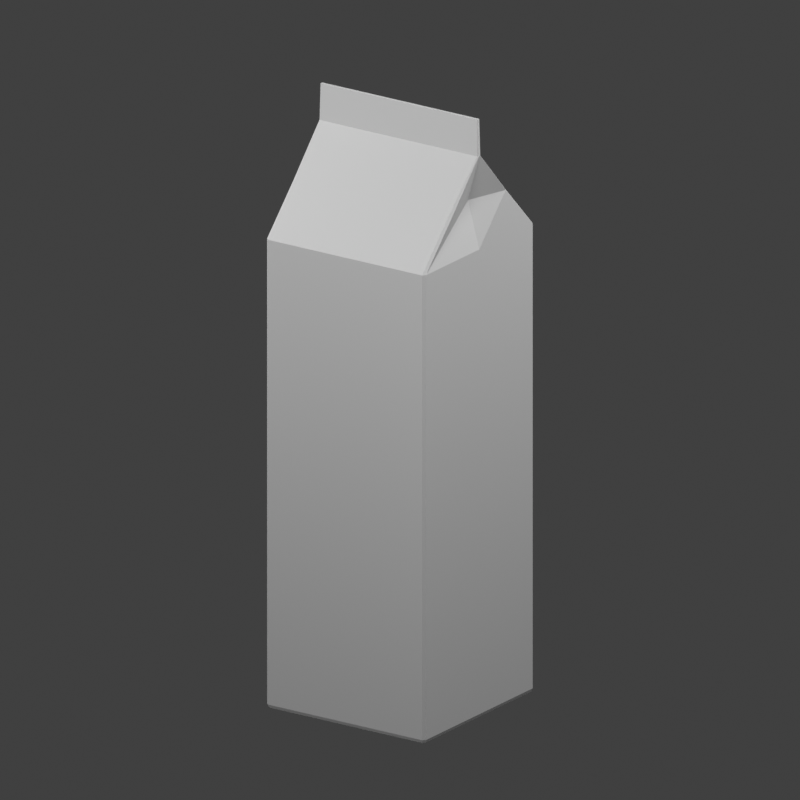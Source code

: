 # Source: NEW607_LOD2.blend  (saved by Blender 4.3.34; exported with 4.5.12 LTS)
import bpy
from mathutils import Matrix  # noqa: F401  (used for matrix-valued properties, if any)

bpy.ops.wm.read_factory_settings(use_empty=True)
scene = bpy.context.scene
scene.name = 'Scene'

# ---- collections
col_collection = bpy.data.collections.new('Collection'); scene.collection.children.link(col_collection)

# ---- materials (node trees are filled in below, after node groups)
mat_uniform_opaque_gray = bpy.data.materials.new('Uniform_opaque_gray')

# ---- material node trees
mat_uniform_opaque_gray.use_nodes = True; mat_uniform_opaque_gray.node_tree.nodes.clear()
_N = mat_uniform_opaque_gray.node_tree.nodes; _L = mat_uniform_opaque_gray.node_tree.links
n0 = _N.new('ShaderNodeBsdfPrincipled'); n0.name = 'Principled BSDF'; n0.location = (10, 300)
n0.inputs[0].default_value = (0.38, 0.38, 0.38, 1.0)
n0.inputs[2].default_value = 0.74
n1 = _N.new('ShaderNodeOutputMaterial'); n1.name = 'Material Output'; n1.location = (300, 300)
_L.new(n0.outputs[0], n1.inputs[0])
n1.is_active_output = True

# ---- world
world_world = bpy.data.worlds.new('World'); scene.world = world_world
world_world.use_nodes = True; world_world.node_tree.nodes.clear()
_N = world_world.node_tree.nodes; _L = world_world.node_tree.links
n0 = _N.new('ShaderNodeOutputWorld'); n0.name = 'World Output'; n0.location = (300, 300)
n1 = _N.new('ShaderNodeBackground'); n1.name = 'Background'; n1.location = (10, 300)
n1.inputs[0].default_value = (0.05088, 0.05088, 0.05088, 1.0)
_L.new(n1.outputs[0], n0.inputs[0])
n0.is_active_output = True
world_world.color = (0.24, 0.24, 0.24)
world_world.sun_shadow_jitter_overblur = 0.0

# ---- cameras
cam_camera_001 = bpy.data.cameras.new('Camera.001')
cam_camera_001.type = 'ORTHO'
cam_camera_001.ortho_scale = 0.29

# ---- lights
light_key = bpy.data.lights.new('Key', 'AREA')
light_key.energy = 2.917
light_key.shape = 'DISK'
light_key.size = 0.3
light_fill = bpy.data.lights.new('Fill', 'AREA')
light_fill.energy = 1.333
light_fill.shape = 'DISK'
light_fill.size = 0.3
light_rim = bpy.data.lights.new('Rim', 'AREA')
light_rim.energy = 2.083
light_rim.shape = 'DISK'

# ---- meshes
me_analytic_lod2 = bpy.data.meshes.new('Analytic_LOD2')
me_analytic_lod2.from_pydata([(-0.0336, -0.0346, 0.0), (0.0, -0.0346, 0.0), (0.0336, -0.0346, 0.0), (0.0346, -0.0336, 0.0), (0.0346, 0.0, 0.0), (0.0346, 0.0336, 0.0), (0.0336, 0.0346, 0.0), (0.0, 0.0346, 0.0), (-0.0336, 0.0346, 0.0), (-0.0346, 0.0336, 0.0), (-0.0346, 0.0, 0.0), (-0.0346, -0.0336, 0.0), (-0.034, -0.035, 0.0012), (0.0, -0.035, 0.0012), (0.034, -0.035, 0.0012), (0.035, -0.034, 0.0012), (0.035, 0.0, 0.0012), (0.035, 0.034, 0.0012), (0.034, 0.035, 0.0012), (0.0, 0.035, 0.0012), (-0.034, 0.035, 0.0012), (-0.035, 0.034, 0.0012), (-0.035, 0.0, 0.0012), (-0.035, -0.034, 0.0012), (-0.034, -0.035, 0.18), (0.0, -0.035, 0.18), (0.034, -0.035, 0.18), (0.035, -0.034, 0.18), (0.035, 0.0, 0.18), (0.035, 0.034, 0.18), (0.034, 0.035, 0.18), (0.0, 0.035, 0.18), (-0.034, 0.035, 0.18), (-0.035, 0.034, 0.18), (-0.035, 0.0, 0.18), (-0.035, -0.034, 0.18), (-0.034, -0.0178, 0.198), (0.0, -0.0178, 0.198), (0.034, -0.0178, 0.198), (0.035, -0.0168, 0.198), (0.03, 0.0, 0.198), (0.035, 0.0168, 0.198), (0.034, 0.0178, 0.198), (0.0, 0.0178, 0.198), (-0.034, 0.0178, 0.198), (-0.035, 0.0168, 0.198), (-0.03, 0.0, 0.198), (-0.035, -0.0168, 0.198), (-0.0347, -0.0009, 0.216), (0.0, -0.0009, 0.216), (0.0347, -0.0009, 0.216), (0.035, -0.0006, 0.216), (0.035, 0.0, 0.216), (0.035, 0.0006, 0.216), (0.0347, 0.0009, 0.216), (0.0, 0.0009, 0.216), (-0.0347, 0.0009, 0.216), (-0.035, 0.0006, 0.216), (-0.035, 0.0, 0.216), (-0.035, -0.0006, 0.216), (-0.0345, -0.0006, 0.23), (0.0, -0.0006, 0.23), (0.0345, -0.0006, 0.23), (0.0347, -0.0004, 0.23), (0.0347, 0.0, 0.23), (0.0347, 0.0004, 0.23), (0.0345, 0.0006, 0.23), (0.0, 0.0006, 0.23), (-0.0345, 0.0006, 0.23), (-0.0347, 0.0004, 0.23), (-0.0347, 0.0, 0.23), (-0.0347, -0.0004, 0.23), (0.0, 0.0, 0.00035), (0.0, 0.0, 0.23)], [], [(0, 1, 13), (0, 13, 12), (1, 2, 14), (1, 14, 13), (2, 3, 15), (2, 15, 14), (3, 4, 16), (3, 16, 15), (4, 5, 17), (4, 17, 16), (5, 6, 18), (5, 18, 17), (6, 7, 19), (6, 19, 18), (7, 8, 20), (7, 20, 19), (8, 9, 21), (8, 21, 20), (9, 10, 22), (9, 22, 21), (10, 11, 23), (10, 23, 22), (11, 0, 12), (11, 12, 23), (12, 13, 25), (12, 25, 24), (13, 14, 26), (13, 26, 25), (14, 15, 27), (14, 27, 26), (15, 16, 28), (15, 28, 27), (16, 17, 29), (16, 29, 28), (17, 18, 30), (17, 30, 29), (18, 19, 31), (18, 31, 30), (19, 20, 32), (19, 32, 31), (20, 21, 33), (20, 33, 32), (21, 22, 34), (21, 34, 33), (22, 23, 35), (22, 35, 34), (23, 12, 24), (23, 24, 35), (24, 25, 37), (24, 37, 36), (25, 26, 38), (25, 38, 37), (26, 27, 39), (26, 39, 38), (27, 28, 40), (27, 40, 39), (28, 29, 41), (28, 41, 40), (29, 30, 42), (29, 42, 41), (30, 31, 43), (30, 43, 42), (31, 32, 44), (31, 44, 43), (32, 33, 45), (32, 45, 44), (33, 34, 46), (33, 46, 45), (34, 35, 47), (34, 47, 46), (35, 24, 36), (35, 36, 47), (36, 37, 49), (36, 49, 48), (37, 38, 50), (37, 50, 49), (38, 39, 51), (38, 51, 50), (39, 40, 52), (39, 52, 51), (40, 41, 53), (40, 53, 52), (41, 42, 54), (41, 54, 53), (42, 43, 55), (42, 55, 54), (43, 44, 56), (43, 56, 55), (44, 45, 57), (44, 57, 56), (45, 46, 58), (45, 58, 57), (46, 47, 59), (46, 59, 58), (47, 36, 48), (47, 48, 59), (48, 49, 61), (48, 61, 60), (49, 50, 62), (49, 62, 61), (50, 51, 63), (50, 63, 62), (51, 52, 64), (51, 64, 63), (52, 53, 65), (52, 65, 64), (53, 54, 66), (53, 66, 65), (54, 55, 67), (54, 67, 66), (55, 56, 68), (55, 68, 67), (56, 57, 69), (56, 69, 68), (57, 58, 70), (57, 70, 69), (58, 59, 71), (58, 71, 70), (59, 48, 60), (59, 60, 71), (72, 1, 0), (72, 2, 1), (72, 3, 2), (72, 4, 3), (72, 5, 4), (72, 6, 5), (72, 7, 6), (72, 8, 7), (72, 9, 8), (72, 10, 9), (72, 11, 10), (72, 0, 11), (73, 60, 61), (73, 61, 62), (73, 62, 63), (73, 63, 64), (73, 64, 65), (73, 65, 66), (73, 66, 67), (73, 67, 68), (73, 68, 69), (73, 69, 70), (73, 70, 71), (73, 71, 60)])
_uv = me_analytic_lod2.uv_layers.new(name='UV_Padded_Disjoint_Triangles')
_uv.uv.foreach_set('vector', [0.0125, 0.0125, 0.07083, 0.0125, 0.0125, 0.07083, 0.09583, 0.0125, 0.1542, 0.0125, 0.09583, 0.07083, 0.1792, 0.0125, 0.2375, 0.0125, 0.1792, 0.07083, 0.2625, 0.0125, 0.3208, 0.0125, 0.2625, 0.07083, 0.3458, 0.0125, 0.4042, 0.0125, 0.3458, 0.07083, 0.4292, 0.0125, 0.4875, 0.0125, 0.4292, 0.07083, 0.5125, 0.0125, 0.5708, 0.0125, 0.5125, 0.07083, 0.5958, 0.0125, 0.6542, 0.0125, 0.5958, 0.07083, 0.6792, 0.0125, 0.7375, 0.0125, 0.6792, 0.07083, 0.7625, 0.0125, 0.8208, 0.0125, 0.7625, 0.07083, 0.8458, 0.0125, 0.9042, 0.0125, 0.8458, 0.07083, 0.9292, 0.0125, 0.9875, 0.0125, 0.9292, 0.07083, 0.0125, 0.09583, 0.07083, 0.09583, 0.0125, 0.1542, 0.09583, 0.09583, 0.1542, 0.09583, 0.09583, 0.1542, 0.1792, 0.09583, 0.2375, 0.09583, 0.1792, 0.1542, 0.2625, 0.09583, 0.3208, 0.09583, 0.2625, 0.1542, 0.3458, 0.09583, 0.4042, 0.09583, 0.3458, 0.1542, 0.4292, 0.09583, 0.4875, 0.09583, 0.4292, 0.1542, 0.5125, 0.09583, 0.5708, 0.09583, 0.5125, 0.1542, 0.5958, 0.09583, 0.6542, 0.09583, 0.5958, 0.1542, 0.6792, 0.09583, 0.7375, 0.09583, 0.6792, 0.1542, 0.7625, 0.09583, 0.8208, 0.09583, 0.7625, 0.1542, 0.8458, 0.09583, 0.9042, 0.09583, 0.8458, 0.1542, 0.9292, 0.09583, 0.9875, 0.09583, 0.9292, 0.1542, 0.0125, 0.1792, 0.07083, 0.1792, 0.0125, 0.2375, 0.09583, 0.1792, 0.1542, 0.1792, 0.09583, 0.2375, 0.1792, 0.1792, 0.2375, 0.1792, 0.1792, 0.2375, 0.2625, 0.1792, 0.3208, 0.1792, 0.2625, 0.2375, 0.3458, 0.1792, 0.4042, 0.1792, 0.3458, 0.2375, 0.4292, 0.1792, 0.4875, 0.1792, 0.4292, 0.2375, 0.5125, 0.1792, 0.5708, 0.1792, 0.5125, 0.2375, 0.5958, 0.1792, 0.6542, 0.1792, 0.5958, 0.2375, 0.6792, 0.1792, 0.7375, 0.1792, 0.6792, 0.2375, 0.7625, 0.1792, 0.8208, 0.1792, 0.7625, 0.2375, 0.8458, 0.1792, 0.9042, 0.1792, 0.8458, 0.2375, 0.9292, 0.1792, 0.9875, 0.1792, 0.9292, 0.2375, 0.0125, 0.2625, 0.07083, 0.2625, 0.0125, 0.3208, 0.09583, 0.2625, 0.1542, 0.2625, 0.09583, 0.3208, 0.1792, 0.2625, 0.2375, 0.2625, 0.1792, 0.3208, 0.2625, 0.2625, 0.3208, 0.2625, 0.2625, 0.3208, 0.3458, 0.2625, 0.4042, 0.2625, 0.3458, 0.3208, 0.4292, 0.2625, 0.4875, 0.2625, 0.4292, 0.3208, 0.5125, 0.2625, 0.5708, 0.2625, 0.5125, 0.3208, 0.5958, 0.2625, 0.6542, 0.2625, 0.5958, 0.3208, 0.6792, 0.2625, 0.7375, 0.2625, 0.6792, 0.3208, 0.7625, 0.2625, 0.8208, 0.2625, 0.7625, 0.3208, 0.8458, 0.2625, 0.9042, 0.2625, 0.8458, 0.3208, 0.9292, 0.2625, 0.9875, 0.2625, 0.9292, 0.3208, 0.0125, 0.3458, 0.07083, 0.3458, 0.0125, 0.4042, 0.09583, 0.3458, 0.1542, 0.3458, 0.09583, 0.4042, 0.1792, 0.3458, 0.2375, 0.3458, 0.1792, 0.4042, 0.2625, 0.3458, 0.3208, 0.3458, 0.2625, 0.4042, 0.3458, 0.3458, 0.4042, 0.3458, 0.3458, 0.4042, 0.4292, 0.3458, 0.4875, 0.3458, 0.4292, 0.4042, 0.5125, 0.3458, 0.5708, 0.3458, 0.5125, 0.4042, 0.5958, 0.3458, 0.6542, 0.3458, 0.5958, 0.4042, 0.6792, 0.3458, 0.7375, 0.3458, 0.6792, 0.4042, 0.7625, 0.3458, 0.8208, 0.3458, 0.7625, 0.4042, 0.8458, 0.3458, 0.9042, 0.3458, 0.8458, 0.4042, 0.9292, 0.3458, 0.9875, 0.3458, 0.9292, 0.4042, 0.0125, 0.4292, 0.07083, 0.4292, 0.0125, 0.4875, 0.09583, 0.4292, 0.1542, 0.4292, 0.09583, 0.4875, 0.1792, 0.4292, 0.2375, 0.4292, 0.1792, 0.4875, 0.2625, 0.4292, 0.3208, 0.4292, 0.2625, 0.4875, 0.3458, 0.4292, 0.4042, 0.4292, 0.3458, 0.4875, 0.4292, 0.4292, 0.4875, 0.4292, 0.4292, 0.4875, 0.5125, 0.4292, 0.5708, 0.4292, 0.5125, 0.4875, 0.5958, 0.4292, 0.6542, 0.4292, 0.5958, 0.4875, 0.6792, 0.4292, 0.7375, 0.4292, 0.6792, 0.4875, 0.7625, 0.4292, 0.8208, 0.4292, 0.7625, 0.4875, 0.8458, 0.4292, 0.9042, 0.4292, 0.8458, 0.4875, 0.9292, 0.4292, 0.9875, 0.4292, 0.9292, 0.4875, 0.0125, 0.5125, 0.07083, 0.5125, 0.0125, 0.5708, 0.09583, 0.5125, 0.1542, 0.5125, 0.09583, 0.5708, 0.1792, 0.5125, 0.2375, 0.5125, 0.1792, 0.5708, 0.2625, 0.5125, 0.3208, 0.5125, 0.2625, 0.5708, 0.3458, 0.5125, 0.4042, 0.5125, 0.3458, 0.5708, 0.4292, 0.5125, 0.4875, 0.5125, 0.4292, 0.5708, 0.5125, 0.5125, 0.5708, 0.5125, 0.5125, 0.5708, 0.5958, 0.5125, 0.6542, 0.5125, 0.5958, 0.5708, 0.6792, 0.5125, 0.7375, 0.5125, 0.6792, 0.5708, 0.7625, 0.5125, 0.8208, 0.5125, 0.7625, 0.5708, 0.8458, 0.5125, 0.9042, 0.5125, 0.8458, 0.5708, 0.9292, 0.5125, 0.9875, 0.5125, 0.9292, 0.5708, 0.0125, 0.5958, 0.07083, 0.5958, 0.0125, 0.6542, 0.09583, 0.5958, 0.1542, 0.5958, 0.09583, 0.6542, 0.1792, 0.5958, 0.2375, 0.5958, 0.1792, 0.6542, 0.2625, 0.5958, 0.3208, 0.5958, 0.2625, 0.6542, 0.3458, 0.5958, 0.4042, 0.5958, 0.3458, 0.6542, 0.4292, 0.5958, 0.4875, 0.5958, 0.4292, 0.6542, 0.5125, 0.5958, 0.5708, 0.5958, 0.5125, 0.6542, 0.5958, 0.5958, 0.6542, 0.5958, 0.5958, 0.6542, 0.6792, 0.5958, 0.7375, 0.5958, 0.6792, 0.6542, 0.7625, 0.5958, 0.8208, 0.5958, 0.7625, 0.6542, 0.8458, 0.5958, 0.9042, 0.5958, 0.8458, 0.6542, 0.9292, 0.5958, 0.9875, 0.5958, 0.9292, 0.6542, 0.0125, 0.6792, 0.07083, 0.6792, 0.0125, 0.7375, 0.09583, 0.6792, 0.1542, 0.6792, 0.09583, 0.7375, 0.1792, 0.6792, 0.2375, 0.6792, 0.1792, 0.7375, 0.2625, 0.6792, 0.3208, 0.6792, 0.2625, 0.7375, 0.3458, 0.6792, 0.4042, 0.6792, 0.3458, 0.7375, 0.4292, 0.6792, 0.4875, 0.6792, 0.4292, 0.7375, 0.5125, 0.6792, 0.5708, 0.6792, 0.5125, 0.7375, 0.5958, 0.6792, 0.6542, 0.6792, 0.5958, 0.7375, 0.6792, 0.6792, 0.7375, 0.6792, 0.6792, 0.7375, 0.7625, 0.6792, 0.8208, 0.6792, 0.7625, 0.7375, 0.8458, 0.6792, 0.9042, 0.6792, 0.8458, 0.7375, 0.9292, 0.6792, 0.9875, 0.6792, 0.9292, 0.7375, 0.0125, 0.7625, 0.07083, 0.7625, 0.0125, 0.8208, 0.09583, 0.7625, 0.1542, 0.7625, 0.09583, 0.8208, 0.1792, 0.7625, 0.2375, 0.7625, 0.1792, 0.8208, 0.2625, 0.7625, 0.3208, 0.7625, 0.2625, 0.8208, 0.3458, 0.7625, 0.4042, 0.7625, 0.3458, 0.8208, 0.4292, 0.7625, 0.4875, 0.7625, 0.4292, 0.8208, 0.5125, 0.7625, 0.5708, 0.7625, 0.5125, 0.8208, 0.5958, 0.7625, 0.6542, 0.7625, 0.5958, 0.8208, 0.6792, 0.7625, 0.7375, 0.7625, 0.6792, 0.8208, 0.7625, 0.7625, 0.8208, 0.7625, 0.7625, 0.8208, 0.8458, 0.7625, 0.9042, 0.7625, 0.8458, 0.8208, 0.9292, 0.7625, 0.9875, 0.7625, 0.9292, 0.8208, 0.0125, 0.8458, 0.07083, 0.8458, 0.0125, 0.9042, 0.09583, 0.8458, 0.1542, 0.8458, 0.09583, 0.9042, 0.1792, 0.8458, 0.2375, 0.8458, 0.1792, 0.9042, 0.2625, 0.8458, 0.3208, 0.8458, 0.2625, 0.9042, 0.3458, 0.8458, 0.4042, 0.8458, 0.3458, 0.9042, 0.4292, 0.8458, 0.4875, 0.8458, 0.4292, 0.9042, 0.5125, 0.8458, 0.5708, 0.8458, 0.5125, 0.9042, 0.5958, 0.8458, 0.6542, 0.8458, 0.5958, 0.9042, 0.6792, 0.8458, 0.7375, 0.8458, 0.6792, 0.9042, 0.7625, 0.8458, 0.8208, 0.8458, 0.7625, 0.9042, 0.8458, 0.8458, 0.9042, 0.8458, 0.8458, 0.9042, 0.9292, 0.8458, 0.9875, 0.8458, 0.9292, 0.9042, 0.0125, 0.9292, 0.07083, 0.9292, 0.0125, 0.9875, 0.09583, 0.9292, 0.1542, 0.9292, 0.09583, 0.9875, 0.1792, 0.9292, 0.2375, 0.9292, 0.1792, 0.9875, 0.2625, 0.9292, 0.3208, 0.9292, 0.2625, 0.9875, 0.3458, 0.9292, 0.4042, 0.9292, 0.3458, 0.9875, 0.4292, 0.9292, 0.4875, 0.9292, 0.4292, 0.9875, 0.5125, 0.9292, 0.5708, 0.9292, 0.5125, 0.9875, 0.5958, 0.9292, 0.6542, 0.9292, 0.5958, 0.9875, 0.6792, 0.9292, 0.7375, 0.9292, 0.6792, 0.9875, 0.7625, 0.9292, 0.8208, 0.9292, 0.7625, 0.9875, 0.8458, 0.9292, 0.9042, 0.9292, 0.8458, 0.9875, 0.9292, 0.9292, 0.9875, 0.9292, 0.9292, 0.9875])
me_analytic_lod2.materials.append(mat_uniform_opaque_gray)
me_analytic_lod2.update()

# ---- objects
ob_key = bpy.data.objects.new('Key', light_key)
ob_fill = bpy.data.objects.new('Fill', light_fill)
ob_rim = bpy.data.objects.new('Rim', light_rim)
ob_camera = bpy.data.objects.new('Camera', cam_camera_001)
ob_new607_carton_lod2 = bpy.data.objects.new('NEW607_Carton_LOD2', me_analytic_lod2)

# ---- transforms, parenting, visibility, modifiers, constraints
ob_key.location = (0.25, -0.38, 0.48)
ob_key.rotation_euler = (0.9013, 6.242e-09, 0.5819)
ob_fill.location = (-0.3, -0.1, 0.3)
ob_fill.rotation_euler = (1.053, -2.591e-08, -1.249)
ob_rim.location = (0.2, 0.3, 0.4)
ob_rim.rotation_euler = (0.9105, -4.715e-08, 2.554)
ob_camera.location = (0.36, -0.52, 0.34)
ob_camera.rotation_euler = (1.229, 1.115e-08, 0.6055)
ob_new607_carton_lod2.location = (0.0, 0.0, 0.0)

# ---- collection membership
scene.collection.objects.link(ob_key)
scene.collection.objects.link(ob_fill)
scene.collection.objects.link(ob_rim)
scene.collection.objects.link(ob_camera)
col_collection.objects.link(ob_new607_carton_lod2)

# ---- scene / render settings (as saved in the file)
scene.camera = ob_camera
scene.frame_start = 1; scene.frame_end = 250; scene.frame_set(1)
scene.render.engine = 'CYCLES'
scene.render.resolution_x = 128
scene.render.resolution_y = 128
scene.cycles.use_denoising = False
scene.cycles.samples = 32
scene.view_settings.look = 'Medium High Contrast'
scene.view_settings.view_transform = 'Standard'
bpy.context.view_layer.update()
